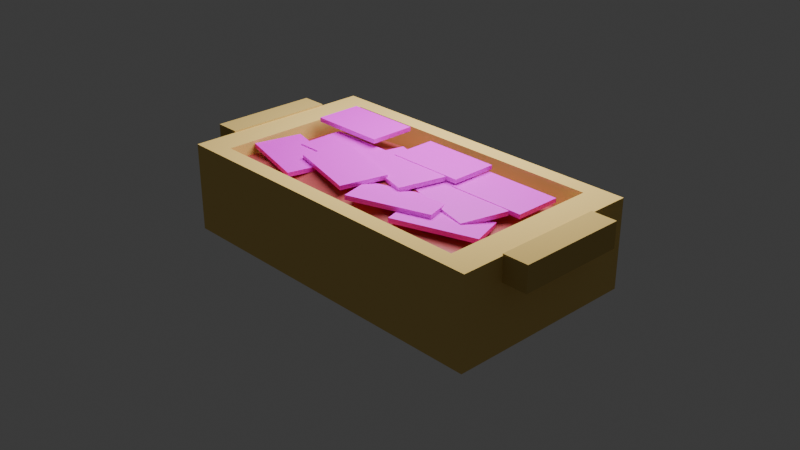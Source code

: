 # Source: container_with_bacon.blend  (saved by Blender 4.1.24; exported with 4.5.12 LTS)
import bpy
from mathutils import Matrix  # noqa: F401  (used for matrix-valued properties, if any)

bpy.ops.wm.read_factory_settings(use_empty=True)
scene = bpy.context.scene
scene.name = 'Scene'

# ---- collections
col_collection = bpy.data.collections.new('Collection'); scene.collection.children.link(col_collection)

# ---- images (referenced by path relative to the original .blend; pixels are not part of the script)
import os
ASSET_DIR = os.environ.get("B2B_ASSET_DIR", "")  # directory of the original .blend (textures are referenced by path, not embedded)
HERE = os.path.dirname(os.path.abspath(__file__))  # packed textures are extracted next to this script under _unpacked/

def load_image(name, relpath, width, height, colorspace="sRGB"):
    """Load a texture the original file referenced (path relative to the .blend, or extracted next to this script)."""
    p = next((c for c in (os.path.join(HERE, relpath), os.path.join(ASSET_DIR, relpath)) if relpath and os.path.exists(c)), "")
    if p:
        img = bpy.data.images.load(p, check_existing=True)
        img.name = name
    else:  # same state as the original file: an image datablock whose file is absent (Cycles renders it pink)
        img = bpy.data.images.new(name, width, height)
        img.source = "FILE"
        img.filepath = "//" + (relpath or name)
    img.colorspace_settings.name = colorspace
    return img
img_png_001 = load_image('베이컨질감.png.001', '베이컨질감.png', 1024, 1024, 'sRGB')
img_png_002 = load_image('베이컨질감.png.002', '베이컨질감.png', 1024, 1024, 'sRGB')
img_png_003 = load_image('베이컨질감.png.003', '베이컨질감.png', 1024, 1024, 'sRGB')
img_png_004 = load_image('베이컨질감.png.004', '베이컨질감.png', 1024, 1024, 'sRGB')
img_png_005 = load_image('베이컨질감.png.005', '베이컨질감.png', 1024, 1024, 'sRGB')
img_png_006 = load_image('베이컨질감.png.006', '베이컨질감.png', 1024, 1024, 'sRGB')
img_png_007 = load_image('베이컨질감.png.007', '베이컨질감.png', 1024, 1024, 'sRGB')
img_png_008 = load_image('베이컨질감.png.008', '베이컨질감.png', 1024, 1024, 'sRGB')
img_png_009 = load_image('베이컨질감.png.009', '베이컨질감.png', 1024, 1024, 'sRGB')
img_png_010 = load_image('베이컨질감.png.010', '베이컨질감.png', 1024, 1024, 'sRGB')

# ---- materials (node trees are filled in below, after node groups)
mat_material = bpy.data.materials.new('Material')
mat_material.alpha_threshold = 0.0
mat_material.use_transparent_shadow = False
mat_material.diffuse_color = (0.7991, 0.5711, 0.1878, 1.0)
mat_material.roughness = 0.5
mat_material.metallic = 0.5
mat_material.line_color = (0.0, 0.0, 0.0, 1.0)
mat_material_002 = bpy.data.materials.new('Material.002')
mat_material_002.use_transparent_shadow = False
mat_material_002.diffuse_color = (0.6308, 0.4508, 0.15, 1.0)
mat_material_002.metallic = 0.5
mat_material_003 = bpy.data.materials.new('Material.003')
mat_material_003.use_transparent_shadow = False
mat_material_003.diffuse_color = (0.6308, 0.4508, 0.15, 1.0)
mat_material_003.metallic = 0.5
mat_material_005 = bpy.data.materials.new('Material.005')
mat_material_005.use_transparent_shadow = False
mat_material_004 = bpy.data.materials.new('Material.004')
mat_material_004.alpha_threshold = 0.0
mat_material_004.use_transparent_shadow = False
mat_material_004.roughness = 0.5
mat_material_004.line_color = (0.0, 0.0, 0.0, 1.0)
mat_material_006 = bpy.data.materials.new('Material.006')
mat_material_006.alpha_threshold = 0.0
mat_material_006.use_transparent_shadow = False
mat_material_006.roughness = 0.5
mat_material_006.line_color = (0.0, 0.0, 0.0, 1.0)
mat_material_007 = bpy.data.materials.new('Material.007')
mat_material_007.alpha_threshold = 0.0
mat_material_007.use_transparent_shadow = False
mat_material_007.roughness = 0.5
mat_material_007.line_color = (0.0, 0.0, 0.0, 1.0)
mat_material_008 = bpy.data.materials.new('Material.008')
mat_material_008.alpha_threshold = 0.0
mat_material_008.use_transparent_shadow = False
mat_material_008.roughness = 0.5
mat_material_008.line_color = (0.0, 0.0, 0.0, 1.0)
mat_material_009 = bpy.data.materials.new('Material.009')
mat_material_009.alpha_threshold = 0.0
mat_material_009.use_transparent_shadow = False
mat_material_009.roughness = 0.5
mat_material_009.line_color = (0.0, 0.0, 0.0, 1.0)
mat_material_010 = bpy.data.materials.new('Material.010')
mat_material_010.alpha_threshold = 0.0
mat_material_010.use_transparent_shadow = False
mat_material_010.roughness = 0.5
mat_material_010.line_color = (0.0, 0.0, 0.0, 1.0)
mat_material_011 = bpy.data.materials.new('Material.011')
mat_material_011.alpha_threshold = 0.0
mat_material_011.use_transparent_shadow = False
mat_material_011.roughness = 0.5
mat_material_011.line_color = (0.0, 0.0, 0.0, 1.0)
mat_material_012 = bpy.data.materials.new('Material.012')
mat_material_012.alpha_threshold = 0.0
mat_material_012.use_transparent_shadow = False
mat_material_012.roughness = 0.5
mat_material_012.line_color = (0.0, 0.0, 0.0, 1.0)
mat_material_013 = bpy.data.materials.new('Material.013')
mat_material_013.alpha_threshold = 0.0
mat_material_013.use_transparent_shadow = False
mat_material_013.roughness = 0.5
mat_material_013.line_color = (0.0, 0.0, 0.0, 1.0)
mat_material_014 = bpy.data.materials.new('Material.014')
mat_material_014.alpha_threshold = 0.0
mat_material_014.use_transparent_shadow = False
mat_material_014.roughness = 0.5
mat_material_014.line_color = (0.0, 0.0, 0.0, 1.0)

# ---- material node trees
mat_material_005.use_nodes = True; mat_material_005.node_tree.nodes.clear()
_N = mat_material_005.node_tree.nodes; _L = mat_material_005.node_tree.links
n0 = _N.new('ShaderNodeBsdfPrincipled'); n0.name = 'Principled BSDF'; n0.location = (10, 300)
n0.inputs[0].default_value = (0.4851, 0.07819, 0.0865, 1.0)
n1 = _N.new('ShaderNodeOutputMaterial'); n1.name = 'Material Output'; n1.location = (300, 300)
_L.new(n0.outputs[0], n1.inputs[0])
n1.is_active_output = True
mat_material_004.use_nodes = True; mat_material_004.node_tree.nodes.clear()
_N = mat_material_004.node_tree.nodes; _L = mat_material_004.node_tree.links
n0 = _N.new('ShaderNodeOutputMaterial'); n0.name = 'Material Output'; n0.location = (300, 300)
n1 = _N.new('ShaderNodeBsdfPrincipled'); n1.name = 'Principled BSDF'; n1.location = (10, 300)
n1.inputs[3].default_value = 1.45
n2 = _N.new('ShaderNodeTexImage'); n2.name = 'Image Texture'; n2.location = (-376, 374)
n2.image = img_png_001
_L.new(n1.outputs[0], n0.inputs[0])
_L.new(n2.outputs[0], n1.inputs[0])
n0.is_active_output = True
mat_material_006.use_nodes = True; mat_material_006.node_tree.nodes.clear()
_N = mat_material_006.node_tree.nodes; _L = mat_material_006.node_tree.links
n0 = _N.new('ShaderNodeOutputMaterial'); n0.name = 'Material Output'; n0.location = (300, 300)
n1 = _N.new('ShaderNodeBsdfPrincipled'); n1.name = 'Principled BSDF'; n1.location = (10, 300)
n1.inputs[3].default_value = 1.45
n2 = _N.new('ShaderNodeTexImage'); n2.name = 'Image Texture'; n2.location = (-376, 374)
n2.image = img_png_002
_L.new(n1.outputs[0], n0.inputs[0])
_L.new(n2.outputs[0], n1.inputs[0])
n0.is_active_output = True
mat_material_007.use_nodes = True; mat_material_007.node_tree.nodes.clear()
_N = mat_material_007.node_tree.nodes; _L = mat_material_007.node_tree.links
n0 = _N.new('ShaderNodeOutputMaterial'); n0.name = 'Material Output'; n0.location = (300, 300)
n1 = _N.new('ShaderNodeBsdfPrincipled'); n1.name = 'Principled BSDF'; n1.location = (10, 300)
n1.inputs[3].default_value = 1.45
n2 = _N.new('ShaderNodeTexImage'); n2.name = 'Image Texture'; n2.location = (-376, 374)
n2.image = img_png_003
_L.new(n1.outputs[0], n0.inputs[0])
_L.new(n2.outputs[0], n1.inputs[0])
n0.is_active_output = True
mat_material_008.use_nodes = True; mat_material_008.node_tree.nodes.clear()
_N = mat_material_008.node_tree.nodes; _L = mat_material_008.node_tree.links
n0 = _N.new('ShaderNodeOutputMaterial'); n0.name = 'Material Output'; n0.location = (300, 300)
n1 = _N.new('ShaderNodeBsdfPrincipled'); n1.name = 'Principled BSDF'; n1.location = (10, 300)
n1.inputs[3].default_value = 1.45
n2 = _N.new('ShaderNodeTexImage'); n2.name = 'Image Texture'; n2.location = (-376, 374)
n2.image = img_png_004
_L.new(n1.outputs[0], n0.inputs[0])
_L.new(n2.outputs[0], n1.inputs[0])
n0.is_active_output = True
mat_material_009.use_nodes = True; mat_material_009.node_tree.nodes.clear()
_N = mat_material_009.node_tree.nodes; _L = mat_material_009.node_tree.links
n0 = _N.new('ShaderNodeOutputMaterial'); n0.name = 'Material Output'; n0.location = (300, 300)
n1 = _N.new('ShaderNodeBsdfPrincipled'); n1.name = 'Principled BSDF'; n1.location = (10, 300)
n1.inputs[3].default_value = 1.45
n2 = _N.new('ShaderNodeTexImage'); n2.name = 'Image Texture'; n2.location = (-376, 374)
n2.image = img_png_005
_L.new(n1.outputs[0], n0.inputs[0])
_L.new(n2.outputs[0], n1.inputs[0])
n0.is_active_output = True
mat_material_010.use_nodes = True; mat_material_010.node_tree.nodes.clear()
_N = mat_material_010.node_tree.nodes; _L = mat_material_010.node_tree.links
n0 = _N.new('ShaderNodeOutputMaterial'); n0.name = 'Material Output'; n0.location = (300, 300)
n1 = _N.new('ShaderNodeBsdfPrincipled'); n1.name = 'Principled BSDF'; n1.location = (10, 300)
n1.inputs[3].default_value = 1.45
n2 = _N.new('ShaderNodeTexImage'); n2.name = 'Image Texture'; n2.location = (-376, 374)
n2.image = img_png_006
_L.new(n1.outputs[0], n0.inputs[0])
_L.new(n2.outputs[0], n1.inputs[0])
n0.is_active_output = True
mat_material_011.use_nodes = True; mat_material_011.node_tree.nodes.clear()
_N = mat_material_011.node_tree.nodes; _L = mat_material_011.node_tree.links
n0 = _N.new('ShaderNodeOutputMaterial'); n0.name = 'Material Output'; n0.location = (300, 300)
n1 = _N.new('ShaderNodeBsdfPrincipled'); n1.name = 'Principled BSDF'; n1.location = (10, 300)
n1.inputs[3].default_value = 1.45
n2 = _N.new('ShaderNodeTexImage'); n2.name = 'Image Texture'; n2.location = (-376, 374)
n2.image = img_png_007
_L.new(n1.outputs[0], n0.inputs[0])
_L.new(n2.outputs[0], n1.inputs[0])
n0.is_active_output = True
mat_material_012.use_nodes = True; mat_material_012.node_tree.nodes.clear()
_N = mat_material_012.node_tree.nodes; _L = mat_material_012.node_tree.links
n0 = _N.new('ShaderNodeOutputMaterial'); n0.name = 'Material Output'; n0.location = (300, 300)
n1 = _N.new('ShaderNodeBsdfPrincipled'); n1.name = 'Principled BSDF'; n1.location = (10, 300)
n1.inputs[3].default_value = 1.45
n2 = _N.new('ShaderNodeTexImage'); n2.name = 'Image Texture'; n2.location = (-376, 374)
n2.image = img_png_008
_L.new(n1.outputs[0], n0.inputs[0])
_L.new(n2.outputs[0], n1.inputs[0])
n0.is_active_output = True
mat_material_013.use_nodes = True; mat_material_013.node_tree.nodes.clear()
_N = mat_material_013.node_tree.nodes; _L = mat_material_013.node_tree.links
n0 = _N.new('ShaderNodeOutputMaterial'); n0.name = 'Material Output'; n0.location = (300, 300)
n1 = _N.new('ShaderNodeBsdfPrincipled'); n1.name = 'Principled BSDF'; n1.location = (10, 300)
n1.inputs[3].default_value = 1.45
n2 = _N.new('ShaderNodeTexImage'); n2.name = 'Image Texture'; n2.location = (-376, 374)
n2.image = img_png_009
_L.new(n1.outputs[0], n0.inputs[0])
_L.new(n2.outputs[0], n1.inputs[0])
n0.is_active_output = True
mat_material_014.use_nodes = True; mat_material_014.node_tree.nodes.clear()
_N = mat_material_014.node_tree.nodes; _L = mat_material_014.node_tree.links
n0 = _N.new('ShaderNodeOutputMaterial'); n0.name = 'Material Output'; n0.location = (300, 300)
n1 = _N.new('ShaderNodeBsdfPrincipled'); n1.name = 'Principled BSDF'; n1.location = (10, 300)
n1.inputs[3].default_value = 1.45
n2 = _N.new('ShaderNodeTexImage'); n2.name = 'Image Texture'; n2.location = (-376, 374)
n2.image = img_png_010
_L.new(n1.outputs[0], n0.inputs[0])
_L.new(n2.outputs[0], n1.inputs[0])
n0.is_active_output = True

# ---- world
world_world = bpy.data.worlds.new('World'); scene.world = world_world
world_world.use_nodes = True; world_world.node_tree.nodes.clear()
_N = world_world.node_tree.nodes; _L = world_world.node_tree.links
n0 = _N.new('ShaderNodeOutputWorld'); n0.name = 'World Output'; n0.location = (300, 300)
n1 = _N.new('ShaderNodeBackground'); n1.name = 'Background'; n1.location = (10, 300)
n1.inputs[0].default_value = (0.05088, 0.05088, 0.05088, 1.0)
_L.new(n1.outputs[0], n0.inputs[0])
n0.is_active_output = True
world_world.color = (0.05088, 0.05088, 0.05088)
world_world.use_sun_shadow = False
world_world.sun_shadow_jitter_overblur = 0.0

# ---- cameras
cam_camera = bpy.data.cameras.new('Camera')
cam_camera.clip_end = 100.0
cam_camera.ortho_scale = 7.314

# ---- lights
light_light = bpy.data.lights.new('Light', 'POINT')
light_light.transmission_factor = 0.0
light_light.energy = 1000.0
light_light.shadow_soft_size = 1.891
light_light.shadow_maximum_resolution = 0.006
light_light.use_absolute_resolution = True

# ---- meshes
me_cube = bpy.data.meshes.new('Cube')
me_cube.from_pydata([(1.0, 1.0, 1.0), (1.0, 1.0, -1.0), (0.8293, 0.8293, -0.6237), (1.0, -1.0, 1.0), (1.0, -1.0, -1.0), (0.8293, -0.8293, -0.6237), (-1.0, 1.0, 1.0), (-1.0, 1.0, -1.0), (-0.8293, 0.8293, -0.6237), (-1.0, -1.0, 1.0), (-1.0, -1.0, -1.0), (-0.8293, -0.8293, -0.6237), (-0.8293, -0.8293, 1.0), (0.8293, 0.8293, 1.0), (-0.8293, 0.8293, 1.0), (0.8293, -0.8293, 1.0)], [], [(6, 9, 3, 15, 12, 14), (3, 0, 6, 14, 13, 15), (4, 3, 9, 10), (10, 9, 6, 7), (7, 1, 4, 10), (1, 0, 3, 4), (7, 6, 0, 1), (5, 11, 12, 15), (12, 11, 8, 14), (8, 11, 5, 2), (2, 5, 15, 13), (14, 8, 2, 13)])
_uv = me_cube.uv_layers.new(name='UVMap')
_uv.uv.foreach_set('vector', [0.875, 0.5, 0.875, 0.75, 0.625, 0.75, 0.6463, 0.7287, 0.8537, 0.7287, 0.8537, 0.5213, 0.625, 0.75, 0.625, 0.5, 0.875, 0.5, 0.8537, 0.5213, 0.6463, 0.5213, 0.6463, 0.7287, 0.375, 0.75, 0.625, 0.75, 0.625, 1.0, 0.375, 1.0, 0.375, 0.0, 0.625, 0.0, 0.625, 0.25, 0.375, 0.25, 0.125, 0.5, 0.375, 0.5, 0.375, 0.75, 0.125, 0.75, 0.375, 0.5, 0.625, 0.5, 0.625, 0.75, 0.375, 0.75, 0.375, 0.25, 0.625, 0.25, 0.625, 0.5, 0.375, 0.5, 0.375, 0.75, 0.375, 1.0, 0.6197, 1.0, 0.6197, 0.75, 0.6197, 0.0, 0.375, 0.0, 0.375, 0.25, 0.6197, 0.25, 0.125, 0.5, 0.125, 0.75, 0.375, 0.75, 0.375, 0.5, 0.375, 0.5, 0.375, 0.75, 0.6197, 0.75, 0.6197, 0.5, 0.6197, 0.25, 0.375, 0.25, 0.375, 0.5, 0.6197, 0.5])
me_cube.materials.append(mat_material)
me_cube.use_mirror_vertex_groups = False
me_cube.update()
me_cube_002 = bpy.data.meshes.new('Cube.002')
me_cube_002.from_pydata([(-1.0, -1.0, -1.0), (-1.0, -1.0, 1.0), (-1.0, 1.0, -1.0), (-1.0, 1.0, 1.0), (1.0, -1.0, -1.0), (1.0, -1.0, 1.0), (1.0, 1.0, -1.0), (1.0, 1.0, 1.0)], [], [(0, 1, 3, 2), (2, 3, 7, 6), (6, 7, 5, 4), (4, 5, 1, 0), (2, 6, 4, 0), (7, 3, 1, 5)])
_uv = me_cube_002.uv_layers.new(name='UVMap')
_uv.uv.foreach_set('vector', [0.375, 0.0, 0.625, 0.0, 0.625, 0.25, 0.375, 0.25, 0.375, 0.25, 0.625, 0.25, 0.625, 0.5, 0.375, 0.5, 0.375, 0.5, 0.625, 0.5, 0.625, 0.75, 0.375, 0.75, 0.375, 0.75, 0.625, 0.75, 0.625, 1.0, 0.375, 1.0, 0.125, 0.5, 0.375, 0.5, 0.375, 0.75, 0.125, 0.75, 0.625, 0.5, 0.875, 0.5, 0.875, 0.75, 0.625, 0.75])
me_cube_002.materials.append(mat_material_002)
me_cube_002.update()
me_cube_003 = bpy.data.meshes.new('Cube.003')
me_cube_003.from_pydata([(-1.0, -1.0, -1.0), (-1.0, -1.0, 1.0), (-1.0, 1.0, -1.0), (-1.0, 1.0, 1.0), (1.0, -1.0, -1.0), (1.0, -1.0, 1.0), (1.0, 1.0, -1.0), (1.0, 1.0, 1.0)], [], [(0, 1, 3, 2), (2, 3, 7, 6), (6, 7, 5, 4), (4, 5, 1, 0), (2, 6, 4, 0), (7, 3, 1, 5)])
_uv = me_cube_003.uv_layers.new(name='UVMap')
_uv.uv.foreach_set('vector', [0.375, 0.0, 0.625, 0.0, 0.625, 0.25, 0.375, 0.25, 0.375, 0.25, 0.625, 0.25, 0.625, 0.5, 0.375, 0.5, 0.375, 0.5, 0.625, 0.5, 0.625, 0.75, 0.375, 0.75, 0.375, 0.75, 0.625, 0.75, 0.625, 1.0, 0.375, 1.0, 0.125, 0.5, 0.375, 0.5, 0.375, 0.75, 0.125, 0.75, 0.625, 0.5, 0.875, 0.5, 0.875, 0.75, 0.625, 0.75])
me_cube_003.materials.append(mat_material_003)
me_cube_003.update()
me_icosphere = bpy.data.meshes.new('Icosphere')
me_icosphere.from_pydata([(0.0, 0.0, -1.0), (0.7236, -0.5257, -0.4472), (-0.2764, -0.8506, -0.4472), (-0.8944, 0.0, -0.4472), (-0.2764, 0.8506, -0.4472), (0.7236, 0.5257, -0.4472), (0.2764, -0.8506, 0.4472), (-0.833, -0.8179, 0.6275), (-0.9282, 0.7911, 0.2888), (0.2764, 0.8506, 0.4472), (0.8944, 0.0, 0.4472), (-0.004375, 0.02249, 0.853), (-0.1625, -0.5, -0.8507), (0.4253, -0.309, -0.8507), (0.2629, -0.809, -0.5257), (0.8506, 0.0, -0.5257), (0.4253, 0.309, -0.8507), (-0.5257, 0.0, -0.8507), (-0.6882, -0.5, -0.5257), (-0.1625, 0.5, -0.8507), (-0.6882, 0.5, -0.5257), (0.2629, 0.809, -0.5257), (0.8981, -0.2064, 0.5347), (0.8979, 0.357, 0.5731), (-0.03463, -0.8211, 0.7715), (0.5878, -0.809, 0.0), (-0.9511, -0.309, 0.0), (-0.5878, -0.809, 0.0), (-0.6646, 0.949, -0.008873), (-0.9511, 0.309, 0.0), (0.5878, 0.809, 0.0), (0.0, 1.0, 0.0), (0.7807, -0.7797, 0.5423), (-0.2629, -0.809, 0.5257), (-0.8506, 0.0, 0.5257), (-0.2606, 0.7877, 0.4501), (0.7911, 0.8742, 0.301), (0.158, -0.4903, 0.7855), (0.5345, -0.05868, 0.6445), (-0.4253, -0.309, 0.8507), (-0.4253, 0.309, 0.8507), (0.167, 0.4638, 0.7229)], [], [(0, 13, 12), (1, 13, 15), (0, 12, 17), (0, 17, 19), (0, 19, 16), (1, 15, 22), (2, 14, 24), (3, 18, 26), (4, 20, 28), (5, 21, 30), (1, 22, 25), (2, 24, 27), (3, 26, 29), (4, 28, 31), (5, 30, 23), (6, 32, 37), (7, 33, 39), (8, 34, 40), (9, 35, 41), (10, 36, 38), (38, 41, 11), (38, 36, 41), (36, 9, 41), (41, 40, 11), (41, 35, 40), (35, 8, 40), (40, 39, 11), (40, 34, 39), (34, 7, 39), (39, 37, 11), (39, 33, 37), (33, 6, 37), (37, 38, 11), (37, 32, 38), (32, 10, 38), (23, 36, 10), (23, 30, 36), (30, 9, 36), (31, 35, 9), (31, 28, 35), (28, 8, 35), (29, 34, 8), (29, 26, 34), (26, 7, 34), (27, 33, 7), (27, 24, 33), (24, 6, 33), (25, 32, 6), (25, 22, 32), (22, 10, 32), (30, 31, 9), (30, 21, 31), (21, 4, 31), (28, 29, 8), (28, 20, 29), (20, 3, 29), (26, 27, 7), (26, 18, 27), (18, 2, 27), (24, 25, 6), (24, 14, 25), (14, 1, 25), (22, 23, 10), (22, 15, 23), (15, 5, 23), (16, 21, 5), (16, 19, 21), (19, 4, 21), (19, 20, 4), (19, 17, 20), (17, 3, 20), (17, 18, 3), (17, 12, 18), (12, 2, 18), (15, 16, 5), (15, 13, 16), (13, 0, 16), (12, 14, 2), (12, 13, 14), (13, 1, 14)])
_uv = me_icosphere.uv_layers.new(name='UVMap')
_uv.uv.foreach_set('vector', [0.1818, 0.0, 0.2273, 0.07873, 0.1364, 0.07873, 0.2727, 0.1575, 0.3182, 0.07873, 0.3636, 0.1575, 0.9091, 0.0, 0.9545, 0.07873, 0.8636, 0.07873, 0.7273, 0.0, 0.7727, 0.07873, 0.6818, 0.07873, 0.5455, 0.0, 0.5909, 0.07873, 0.5, 0.07873, 0.2727, 0.1575, 0.3636, 0.1575, 0.3182, 0.2362, 0.09091, 0.1575, 0.1818, 0.1575, 0.1364, 0.2362, 0.8182, 0.1575, 0.9091, 0.1575, 0.8636, 0.2362, 0.6364, 0.1575, 0.7273, 0.1575, 0.6818, 0.2362, 0.4545, 0.1575, 0.5455, 0.1575, 0.5, 0.2362, 0.2727, 0.1575, 0.3182, 0.2362, 0.2273, 0.2362, 0.09091, 0.1575, 0.1364, 0.2362, 0.04546, 0.2362, 0.8182, 0.1575, 0.8636, 0.2362, 0.7727, 0.2362, 0.6364, 0.1575, 0.6818, 0.2362, 0.5909, 0.2362, 0.4545, 0.1575, 0.5, 0.2362, 0.4091, 0.2362, 0.1818, 0.3149, 0.2727, 0.3149, 0.2273, 0.3937, 0.0, 0.3149, 0.09091, 0.3149, 0.04546, 0.3937, 0.7273, 0.3149, 0.8182, 0.3149, 0.7727, 0.3937, 0.5455, 0.3149, 0.6364, 0.3149, 0.5909, 0.3937, 0.3636, 0.3149, 0.4545, 0.3149, 0.4091, 0.3937, 0.4091, 0.3937, 0.5, 0.3937, 0.4545, 0.4724, 0.4091, 0.3937, 0.4545, 0.3149, 0.5, 0.3937, 0.4545, 0.3149, 0.5455, 0.3149, 0.5, 0.3937, 0.5909, 0.3937, 0.6818, 0.3937, 0.6364, 0.4724, 0.5909, 0.3937, 0.6364, 0.3149, 0.6818, 0.3937, 0.6364, 0.3149, 0.7273, 0.3149, 0.6818, 0.3937, 0.7727, 0.3937, 0.8636, 0.3937, 0.8182, 0.4724, 0.7727, 0.3937, 0.8182, 0.3149, 0.8636, 0.3937, 0.8182, 0.3149, 0.9091, 0.3149, 0.8636, 0.3937, 0.04546, 0.3937, 0.1364, 0.3937, 0.09091, 0.4724, 0.04546, 0.3937, 0.09091, 0.3149, 0.1364, 0.3937, 0.09091, 0.3149, 0.1818, 0.3149, 0.1364, 0.3937, 0.2273, 0.3937, 0.3182, 0.3937, 0.2727, 0.4724, 0.2273, 0.3937, 0.2727, 0.3149, 0.3182, 0.3937, 0.2727, 0.3149, 0.3636, 0.3149, 0.3182, 0.3937, 0.4091, 0.2362, 0.4545, 0.3149, 0.3636, 0.3149, 0.4091, 0.2362, 0.5, 0.2362, 0.4545, 0.3149, 0.5, 0.2362, 0.5455, 0.3149, 0.4545, 0.3149, 0.5909, 0.2362, 0.6364, 0.3149, 0.5455, 0.3149, 0.5909, 0.2362, 0.6818, 0.2362, 0.6364, 0.3149, 0.6818, 0.2362, 0.7273, 0.3149, 0.6364, 0.3149, 0.7727, 0.2362, 0.8182, 0.3149, 0.7273, 0.3149, 0.7727, 0.2362, 0.8636, 0.2362, 0.8182, 0.3149, 0.8636, 0.2362, 0.9091, 0.3149, 0.8182, 0.3149, 0.04546, 0.2362, 0.09091, 0.3149, 0.0, 0.3149, 0.04546, 0.2362, 0.1364, 0.2362, 0.09091, 0.3149, 0.1364, 0.2362, 0.1818, 0.3149, 0.09091, 0.3149, 0.2273, 0.2362, 0.2727, 0.3149, 0.1818, 0.3149, 0.2273, 0.2362, 0.3182, 0.2362, 0.2727, 0.3149, 0.3182, 0.2362, 0.3636, 0.3149, 0.2727, 0.3149, 0.5, 0.2362, 0.5909, 0.2362, 0.5455, 0.3149, 0.5, 0.2362, 0.5455, 0.1575, 0.5909, 0.2362, 0.5455, 0.1575, 0.6364, 0.1575, 0.5909, 0.2362, 0.6818, 0.2362, 0.7727, 0.2362, 0.7273, 0.3149, 0.6818, 0.2362, 0.7273, 0.1575, 0.7727, 0.2362, 0.7273, 0.1575, 0.8182, 0.1575, 0.7727, 0.2362, 0.8636, 0.2362, 0.9545, 0.2362, 0.9091, 0.3149, 0.8636, 0.2362, 0.9091, 0.1575, 0.9545, 0.2362, 0.9091, 0.1575, 1.0, 0.1575, 0.9545, 0.2362, 0.1364, 0.2362, 0.2273, 0.2362, 0.1818, 0.3149, 0.1364, 0.2362, 0.1818, 0.1575, 0.2273, 0.2362, 0.1818, 0.1575, 0.2727, 0.1575, 0.2273, 0.2362, 0.3182, 0.2362, 0.4091, 0.2362, 0.3636, 0.3149, 0.3182, 0.2362, 0.3636, 0.1575, 0.4091, 0.2362, 0.3636, 0.1575, 0.4545, 0.1575, 0.4091, 0.2362, 0.5, 0.07873, 0.5455, 0.1575, 0.4545, 0.1575, 0.5, 0.07873, 0.5909, 0.07873, 0.5455, 0.1575, 0.5909, 0.07873, 0.6364, 0.1575, 0.5455, 0.1575, 0.6818, 0.07873, 0.7273, 0.1575, 0.6364, 0.1575, 0.6818, 0.07873, 0.7727, 0.07873, 0.7273, 0.1575, 0.7727, 0.07873, 0.8182, 0.1575, 0.7273, 0.1575, 0.8636, 0.07873, 0.9091, 0.1575, 0.8182, 0.1575, 0.8636, 0.07873, 0.9545, 0.07873, 0.9091, 0.1575, 0.9545, 0.07873, 1.0, 0.1575, 0.9091, 0.1575, 0.3636, 0.1575, 0.4091, 0.07873, 0.4545, 0.1575, 0.3636, 0.1575, 0.3182, 0.07873, 0.4091, 0.07873, 0.3182, 0.07873, 0.3636, 0.0, 0.4091, 0.07873, 0.1364, 0.07873, 0.1818, 0.1575, 0.09091, 0.1575, 0.1364, 0.07873, 0.2273, 0.07873, 0.1818, 0.1575, 0.2273, 0.07873, 0.2727, 0.1575, 0.1818, 0.1575])
me_icosphere.materials.append(mat_material_005)
me_icosphere.update()
me_cube_001 = bpy.data.meshes.new('Cube.001')
me_cube_001.from_pydata([(1.0, 1.0, 1.0), (1.0, 1.0, -1.0), (1.0, -1.0, 1.0), (1.0, -1.0, -1.0), (-1.0, 1.0, 1.0), (-1.0, 1.0, -1.0), (-1.0, -1.0, 1.0), (-1.0, -1.0, -1.0)], [], [(0, 4, 6, 2), (3, 2, 6, 7), (7, 6, 4, 5), (5, 1, 3, 7), (1, 0, 2, 3), (5, 4, 0, 1)])
_uv = me_cube_001.uv_layers.new(name='UVMap')
_uv.uv.foreach_set('vector', [0.4951, 0.5092, 0.7451, 0.5092, 0.7451, 0.7592, 0.4951, 0.7592, 0.2451, 0.7592, 0.4951, 0.7592, 0.4951, 1.009, 0.2451, 1.009, 0.2451, 0.009174, 0.4951, 0.009174, 0.4951, 0.2592, 0.2451, 0.2592, -0.00487, 0.5092, 0.2451, 0.5092, 0.2451, 0.7592, -0.00487, 0.7592, 0.2451, 0.5092, 0.4951, 0.5092, 0.4951, 0.7592, 0.2451, 0.7592, 0.2451, 0.2592, 0.4951, 0.2592, 0.4951, 0.5092, 0.2451, 0.5092])
me_cube_001.materials.append(mat_material_004)
me_cube_001.use_mirror_vertex_groups = False
me_cube_001.update()
me_cube_004 = bpy.data.meshes.new('Cube.004')
me_cube_004.from_pydata([(1.0, 1.0, 1.0), (1.0, 1.0, -1.0), (1.0, -1.0, 1.0), (1.0, -1.0, -1.0), (-1.0, 1.0, 1.0), (-1.0, 1.0, -1.0), (-1.0, -1.0, 1.0), (-1.0, -1.0, -1.0)], [], [(0, 4, 6, 2), (3, 2, 6, 7), (7, 6, 4, 5), (5, 1, 3, 7), (1, 0, 2, 3), (5, 4, 0, 1)])
_uv = me_cube_004.uv_layers.new(name='UVMap')
_uv.uv.foreach_set('vector', [0.4951, 0.5092, 0.7451, 0.5092, 0.7451, 0.7592, 0.4951, 0.7592, 0.2451, 0.7592, 0.4951, 0.7592, 0.4951, 1.009, 0.2451, 1.009, 0.2451, 0.009174, 0.4951, 0.009174, 0.4951, 0.2592, 0.2451, 0.2592, -0.00487, 0.5092, 0.2451, 0.5092, 0.2451, 0.7592, -0.00487, 0.7592, 0.2451, 0.5092, 0.4951, 0.5092, 0.4951, 0.7592, 0.2451, 0.7592, 0.2451, 0.2592, 0.4951, 0.2592, 0.4951, 0.5092, 0.2451, 0.5092])
me_cube_004.materials.append(mat_material_006)
me_cube_004.use_mirror_vertex_groups = False
me_cube_004.update()
me_cube_005 = bpy.data.meshes.new('Cube.005')
me_cube_005.from_pydata([(1.0, 1.0, 1.0), (1.0, 1.0, -1.0), (1.0, -1.0, 1.0), (1.0, -1.0, -1.0), (-1.0, 1.0, 1.0), (-1.0, 1.0, -1.0), (-1.0, -1.0, 1.0), (-1.0, -1.0, -1.0)], [], [(0, 4, 6, 2), (3, 2, 6, 7), (7, 6, 4, 5), (5, 1, 3, 7), (1, 0, 2, 3), (5, 4, 0, 1)])
_uv = me_cube_005.uv_layers.new(name='UVMap')
_uv.uv.foreach_set('vector', [0.4951, 0.5092, 0.7451, 0.5092, 0.7451, 0.7592, 0.4951, 0.7592, 0.2451, 0.7592, 0.4951, 0.7592, 0.4951, 1.009, 0.2451, 1.009, 0.2451, 0.009174, 0.4951, 0.009174, 0.4951, 0.2592, 0.2451, 0.2592, -0.00487, 0.5092, 0.2451, 0.5092, 0.2451, 0.7592, -0.00487, 0.7592, 0.2451, 0.5092, 0.4951, 0.5092, 0.4951, 0.7592, 0.2451, 0.7592, 0.2451, 0.2592, 0.4951, 0.2592, 0.4951, 0.5092, 0.2451, 0.5092])
me_cube_005.materials.append(mat_material_007)
me_cube_005.use_mirror_vertex_groups = False
me_cube_005.update()
me_cube_006 = bpy.data.meshes.new('Cube.006')
me_cube_006.from_pydata([(1.0, 1.0, 1.0), (1.0, 1.0, -1.0), (1.0, -1.0, 1.0), (1.0, -1.0, -1.0), (-1.0, 1.0, 1.0), (-1.0, 1.0, -1.0), (-1.0, -1.0, 1.0), (-1.0, -1.0, -1.0)], [], [(0, 4, 6, 2), (3, 2, 6, 7), (7, 6, 4, 5), (5, 1, 3, 7), (1, 0, 2, 3), (5, 4, 0, 1)])
_uv = me_cube_006.uv_layers.new(name='UVMap')
_uv.uv.foreach_set('vector', [0.4951, 0.5092, 0.7451, 0.5092, 0.7451, 0.7592, 0.4951, 0.7592, 0.2451, 0.7592, 0.4951, 0.7592, 0.4951, 1.009, 0.2451, 1.009, 0.2451, 0.009174, 0.4951, 0.009174, 0.4951, 0.2592, 0.2451, 0.2592, -0.00487, 0.5092, 0.2451, 0.5092, 0.2451, 0.7592, -0.00487, 0.7592, 0.2451, 0.5092, 0.4951, 0.5092, 0.4951, 0.7592, 0.2451, 0.7592, 0.2451, 0.2592, 0.4951, 0.2592, 0.4951, 0.5092, 0.2451, 0.5092])
me_cube_006.materials.append(mat_material_008)
me_cube_006.use_mirror_vertex_groups = False
me_cube_006.update()
me_cube_007 = bpy.data.meshes.new('Cube.007')
me_cube_007.from_pydata([(1.0, 1.0, 1.0), (1.0, 1.0, -1.0), (1.0, -1.0, 1.0), (1.0, -1.0, -1.0), (-1.0, 1.0, 1.0), (-1.0, 1.0, -1.0), (-1.0, -1.0, 1.0), (-1.0, -1.0, -1.0)], [], [(0, 4, 6, 2), (3, 2, 6, 7), (7, 6, 4, 5), (5, 1, 3, 7), (1, 0, 2, 3), (5, 4, 0, 1)])
_uv = me_cube_007.uv_layers.new(name='UVMap')
_uv.uv.foreach_set('vector', [0.4951, 0.5092, 0.7451, 0.5092, 0.7451, 0.7592, 0.4951, 0.7592, 0.2451, 0.7592, 0.4951, 0.7592, 0.4951, 1.009, 0.2451, 1.009, 0.2451, 0.009174, 0.4951, 0.009174, 0.4951, 0.2592, 0.2451, 0.2592, -0.00487, 0.5092, 0.2451, 0.5092, 0.2451, 0.7592, -0.00487, 0.7592, 0.2451, 0.5092, 0.4951, 0.5092, 0.4951, 0.7592, 0.2451, 0.7592, 0.2451, 0.2592, 0.4951, 0.2592, 0.4951, 0.5092, 0.2451, 0.5092])
me_cube_007.materials.append(mat_material_009)
me_cube_007.use_mirror_vertex_groups = False
me_cube_007.update()
me_cube_008 = bpy.data.meshes.new('Cube.008')
me_cube_008.from_pydata([(1.0, 1.0, 1.0), (1.0, 1.0, -1.0), (1.0, -1.0, 1.0), (1.0, -1.0, -1.0), (-1.0, 1.0, 1.0), (-1.0, 1.0, -1.0), (-1.0, -1.0, 1.0), (-1.0, -1.0, -1.0)], [], [(0, 4, 6, 2), (3, 2, 6, 7), (7, 6, 4, 5), (5, 1, 3, 7), (1, 0, 2, 3), (5, 4, 0, 1)])
_uv = me_cube_008.uv_layers.new(name='UVMap')
_uv.uv.foreach_set('vector', [0.4951, 0.5092, 0.7451, 0.5092, 0.7451, 0.7592, 0.4951, 0.7592, 0.2451, 0.7592, 0.4951, 0.7592, 0.4951, 1.009, 0.2451, 1.009, 0.2451, 0.009174, 0.4951, 0.009174, 0.4951, 0.2592, 0.2451, 0.2592, -0.00487, 0.5092, 0.2451, 0.5092, 0.2451, 0.7592, -0.00487, 0.7592, 0.2451, 0.5092, 0.4951, 0.5092, 0.4951, 0.7592, 0.2451, 0.7592, 0.2451, 0.2592, 0.4951, 0.2592, 0.4951, 0.5092, 0.2451, 0.5092])
me_cube_008.materials.append(mat_material_010)
me_cube_008.use_mirror_vertex_groups = False
me_cube_008.update()
me_cube_009 = bpy.data.meshes.new('Cube.009')
me_cube_009.from_pydata([(1.0, 1.0, 1.0), (1.0, 1.0, -1.0), (1.0, -1.0, 1.0), (1.0, -1.0, -1.0), (-1.0, 1.0, 1.0), (-1.0, 1.0, -1.0), (-1.0, -1.0, 1.0), (-1.0, -1.0, -1.0)], [], [(0, 4, 6, 2), (3, 2, 6, 7), (7, 6, 4, 5), (5, 1, 3, 7), (1, 0, 2, 3), (5, 4, 0, 1)])
_uv = me_cube_009.uv_layers.new(name='UVMap')
_uv.uv.foreach_set('vector', [0.4951, 0.5092, 0.7451, 0.5092, 0.7451, 0.7592, 0.4951, 0.7592, 0.2451, 0.7592, 0.4951, 0.7592, 0.4951, 1.009, 0.2451, 1.009, 0.2451, 0.009174, 0.4951, 0.009174, 0.4951, 0.2592, 0.2451, 0.2592, -0.00487, 0.5092, 0.2451, 0.5092, 0.2451, 0.7592, -0.00487, 0.7592, 0.2451, 0.5092, 0.4951, 0.5092, 0.4951, 0.7592, 0.2451, 0.7592, 0.2451, 0.2592, 0.4951, 0.2592, 0.4951, 0.5092, 0.2451, 0.5092])
me_cube_009.materials.append(mat_material_011)
me_cube_009.use_mirror_vertex_groups = False
me_cube_009.update()
me_cube_010 = bpy.data.meshes.new('Cube.010')
me_cube_010.from_pydata([(1.0, 1.0, 1.0), (1.0, 1.0, -1.0), (1.0, -1.0, 1.0), (1.0, -1.0, -1.0), (-1.0, 1.0, 1.0), (-1.0, 1.0, -1.0), (-1.0, -1.0, 1.0), (-1.0, -1.0, -1.0)], [], [(0, 4, 6, 2), (3, 2, 6, 7), (7, 6, 4, 5), (5, 1, 3, 7), (1, 0, 2, 3), (5, 4, 0, 1)])
_uv = me_cube_010.uv_layers.new(name='UVMap')
_uv.uv.foreach_set('vector', [0.4951, 0.5092, 0.7451, 0.5092, 0.7451, 0.7592, 0.4951, 0.7592, 0.2451, 0.7592, 0.4951, 0.7592, 0.4951, 1.009, 0.2451, 1.009, 0.2451, 0.009174, 0.4951, 0.009174, 0.4951, 0.2592, 0.2451, 0.2592, -0.00487, 0.5092, 0.2451, 0.5092, 0.2451, 0.7592, -0.00487, 0.7592, 0.2451, 0.5092, 0.4951, 0.5092, 0.4951, 0.7592, 0.2451, 0.7592, 0.2451, 0.2592, 0.4951, 0.2592, 0.4951, 0.5092, 0.2451, 0.5092])
me_cube_010.materials.append(mat_material_012)
me_cube_010.use_mirror_vertex_groups = False
me_cube_010.update()
me_cube_011 = bpy.data.meshes.new('Cube.011')
me_cube_011.from_pydata([(1.0, 1.0, 1.0), (1.0, 1.0, -1.0), (1.0, -1.0, 1.0), (1.0, -1.0, -1.0), (-1.0, 1.0, 1.0), (-1.0, 1.0, -1.0), (-1.0, -1.0, 1.0), (-1.0, -1.0, -1.0)], [], [(0, 4, 6, 2), (3, 2, 6, 7), (7, 6, 4, 5), (5, 1, 3, 7), (1, 0, 2, 3), (5, 4, 0, 1)])
_uv = me_cube_011.uv_layers.new(name='UVMap')
_uv.uv.foreach_set('vector', [0.4951, 0.5092, 0.7451, 0.5092, 0.7451, 0.7592, 0.4951, 0.7592, 0.2451, 0.7592, 0.4951, 0.7592, 0.4951, 1.009, 0.2451, 1.009, 0.2451, 0.009174, 0.4951, 0.009174, 0.4951, 0.2592, 0.2451, 0.2592, -0.00487, 0.5092, 0.2451, 0.5092, 0.2451, 0.7592, -0.00487, 0.7592, 0.2451, 0.5092, 0.4951, 0.5092, 0.4951, 0.7592, 0.2451, 0.7592, 0.2451, 0.2592, 0.4951, 0.2592, 0.4951, 0.5092, 0.2451, 0.5092])
me_cube_011.materials.append(mat_material_013)
me_cube_011.use_mirror_vertex_groups = False
me_cube_011.update()
me_cube_012 = bpy.data.meshes.new('Cube.012')
me_cube_012.from_pydata([(1.0, 1.0, 1.0), (1.0, 1.0, -1.0), (1.0, -1.0, 1.0), (1.0, -1.0, -1.0), (-1.0, 1.0, 1.0), (-1.0, 1.0, -1.0), (-1.0, -1.0, 1.0), (-1.0, -1.0, -1.0)], [], [(0, 4, 6, 2), (3, 2, 6, 7), (7, 6, 4, 5), (5, 1, 3, 7), (1, 0, 2, 3), (5, 4, 0, 1)])
_uv = me_cube_012.uv_layers.new(name='UVMap')
_uv.uv.foreach_set('vector', [0.4951, 0.5092, 0.7451, 0.5092, 0.7451, 0.7592, 0.4951, 0.7592, 0.2451, 0.7592, 0.4951, 0.7592, 0.4951, 1.009, 0.2451, 1.009, 0.2451, 0.009174, 0.4951, 0.009174, 0.4951, 0.2592, 0.2451, 0.2592, -0.00487, 0.5092, 0.2451, 0.5092, 0.2451, 0.7592, -0.00487, 0.7592, 0.2451, 0.5092, 0.4951, 0.5092, 0.4951, 0.7592, 0.2451, 0.7592, 0.2451, 0.2592, 0.4951, 0.2592, 0.4951, 0.5092, 0.2451, 0.5092])
me_cube_012.materials.append(mat_material_014)
me_cube_012.use_mirror_vertex_groups = False
me_cube_012.update()

# ---- objects
ob_cube = bpy.data.objects.new('Cube', me_cube)
ob_light = bpy.data.objects.new('Light', light_light)
ob_camera = bpy.data.objects.new('Camera', cam_camera)
ob_cube_001 = bpy.data.objects.new('Cube.001', me_cube_002)
ob_cube_002 = bpy.data.objects.new('Cube.002', me_cube_003)
ob_icosphere = bpy.data.objects.new('Icosphere', me_icosphere)
ob_cube_003 = bpy.data.objects.new('Cube.003', me_cube_001)
ob_cube_004 = bpy.data.objects.new('Cube.004', me_cube_004)
ob_cube_005 = bpy.data.objects.new('Cube.005', me_cube_005)
ob_cube_006 = bpy.data.objects.new('Cube.006', me_cube_006)
ob_cube_007 = bpy.data.objects.new('Cube.007', me_cube_007)
ob_cube_008 = bpy.data.objects.new('Cube.008', me_cube_008)
ob_cube_009 = bpy.data.objects.new('Cube.009', me_cube_009)
ob_cube_010 = bpy.data.objects.new('Cube.010', me_cube_010)
ob_cube_011 = bpy.data.objects.new('Cube.011', me_cube_011)
ob_cube_012 = bpy.data.objects.new('Cube.012', me_cube_012)

# ---- transforms, parenting, visibility, modifiers, constraints
ob_cube.location = (0.0, 0.0, 0.05239)
ob_cube.scale = (1.925, 1.08, 0.4904)
ob_cube.lock_rotations_4d = False
ob_cube.empty_display_type = 'ARROWS'
ob_cube.lineart.crease_threshold = 0.0
ob_light.location = (-0.108, 0.9369, 3.559)
ob_light.rotation_euler = (0.6503, 0.05522, 1.866)
ob_light.lock_rotations_4d = False
ob_light.empty_display_type = 'ARROWS'
ob_light.color = (0.0, 0.0, 0.0, 0.0)
ob_light.lineart.crease_threshold = 0.0
ob_camera.location = (7.359, -6.926, 4.958)
ob_camera.rotation_euler = (1.109, 0.0, 0.8149)
ob_camera.lock_rotations_4d = False
ob_camera.empty_display_type = 'ARROWS'
ob_camera.color = (0.0, 0.0, 0.0, 0.0)
ob_camera.display_type = 'WIRE'
ob_camera.lineart.crease_threshold = 0.0
ob_cube_001.parent = ob_cube
ob_cube_001.matrix_parent_inverse = Matrix(((0.5196, 0.0, 0.0, 0.0), (0.0, 0.9261, 0.0, 0.0), (0.0, 0.0, 2.039, -7.451e-09), (0.0, 0.0, 0.0, 1.0)))
ob_cube_001.location = (-2.06, 0.0, 0.3686)
ob_cube_001.scale = (0.1416, 0.6045, 0.1402)
ob_cube_002.parent = ob_cube
ob_cube_002.matrix_parent_inverse = Matrix(((0.5196, 0.0, 0.0, 0.0), (0.0, 0.9261, 0.0, 0.0), (0.0, 0.0, 2.039, -7.451e-09), (0.0, 0.0, 0.0, 1.0)))
ob_cube_002.location = (2.059, 0.0, 0.3686)
ob_cube_002.scale = (0.1416, 0.6045, 0.1402)
ob_icosphere.location = (0.05579, -0.08031, 0.1465)
ob_icosphere.scale = (2.032, 1.136, 0.4118)
ob_cube_003.location = (0.9967, 0.4344, 0.4713)
ob_cube_003.scale = (0.4354, 0.26, 0.02408)
ob_cube_003.lock_rotations_4d = False
ob_cube_003.empty_display_type = 'ARROWS'
ob_cube_003.lineart.crease_threshold = 0.0
ob_cube_004.location = (0.8171, 0.02674, 0.4624)
ob_cube_004.rotation_euler = (0.01357, 0.001485, -0.2621)
ob_cube_004.scale = (0.4354, 0.26, 0.02408)
ob_cube_004.lock_rotations_4d = False
ob_cube_004.empty_display_type = 'ARROWS'
ob_cube_004.lineart.crease_threshold = 0.0
ob_cube_005.location = (-0.4325, -0.3411, 0.5394)
ob_cube_005.rotation_euler = (0.01357, 0.001485, -0.2621)
ob_cube_005.scale = (0.4354, 0.26, 0.02408)
ob_cube_005.lock_rotations_4d = False
ob_cube_005.empty_display_type = 'ARROWS'
ob_cube_005.lineart.crease_threshold = 0.0
ob_cube_006.location = (-0.7771, -0.004884, 0.5083)
ob_cube_006.scale = (0.4354, 0.26, 0.02408)
ob_cube_006.lock_rotations_4d = False
ob_cube_006.empty_display_type = 'ARROWS'
ob_cube_006.lineart.crease_threshold = 0.0
ob_cube_007.location = (1.002, -0.3995, 0.453)
ob_cube_007.rotation_euler = (-0.1392, 0.05243, 0.4195)
ob_cube_007.scale = (0.4354, 0.26, 0.02408)
ob_cube_007.lock_rotations_4d = False
ob_cube_007.empty_display_type = 'ARROWS'
ob_cube_007.lineart.crease_threshold = 0.0
ob_cube_008.location = (0.4351, -0.4284, 0.4982)
ob_cube_008.rotation_euler = (-0.1392, 0.05243, 0.4195)
ob_cube_008.scale = (0.4354, 0.26, 0.02408)
ob_cube_008.lock_rotations_4d = False
ob_cube_008.empty_display_type = 'ARROWS'
ob_cube_008.lineart.crease_threshold = 0.0
ob_cube_009.location = (-1.03, 0.4637, 0.6072)
ob_cube_009.scale = (0.4354, 0.26, 0.02408)
ob_cube_009.lock_rotations_4d = False
ob_cube_009.empty_display_type = 'ARROWS'
ob_cube_009.lineart.crease_threshold = 0.0
ob_cube_010.location = (-1.105, -0.4463, 0.4924)
ob_cube_010.rotation_euler = (0.01357, 0.001485, -0.2621)
ob_cube_010.scale = (0.4354, 0.26, 0.02408)
ob_cube_010.lock_rotations_4d = False
ob_cube_010.empty_display_type = 'ARROWS'
ob_cube_010.lineart.crease_threshold = 0.0
ob_cube_011.location = (-0.04288, 0.06576, 0.521)
ob_cube_011.rotation_euler = (0.01357, 0.001485, -0.2621)
ob_cube_011.scale = (0.4354, 0.26, 0.02408)
ob_cube_011.lock_rotations_4d = False
ob_cube_011.empty_display_type = 'ARROWS'
ob_cube_011.lineart.crease_threshold = 0.0
ob_cube_012.location = (0.1367, 0.4734, 0.5299)
ob_cube_012.scale = (0.4354, 0.26, 0.02408)
ob_cube_012.lock_rotations_4d = False
ob_cube_012.empty_display_type = 'ARROWS'
ob_cube_012.lineart.crease_threshold = 0.0

# ---- collection membership
col_collection.objects.link(ob_cube)
col_collection.objects.link(ob_light)
col_collection.objects.link(ob_camera)
col_collection.objects.link(ob_cube_001)
col_collection.objects.link(ob_cube_002)
col_collection.objects.link(ob_icosphere)
col_collection.objects.link(ob_cube_003)
col_collection.objects.link(ob_cube_004)
col_collection.objects.link(ob_cube_005)
col_collection.objects.link(ob_cube_006)
col_collection.objects.link(ob_cube_007)
col_collection.objects.link(ob_cube_008)
col_collection.objects.link(ob_cube_009)
col_collection.objects.link(ob_cube_010)
col_collection.objects.link(ob_cube_011)
col_collection.objects.link(ob_cube_012)

# ---- scene / render settings (as saved in the file)
scene.camera = ob_camera
scene.frame_start = 1; scene.frame_end = 250; scene.frame_set(1)
scene.render.engine = 'BLENDER_EEVEE_NEXT'
scene.cycles.sampling_pattern = 'TABULATED_SOBOL'
scene.eevee.ray_tracing_options.trace_max_roughness = 0.0
bpy.context.view_layer.update()

